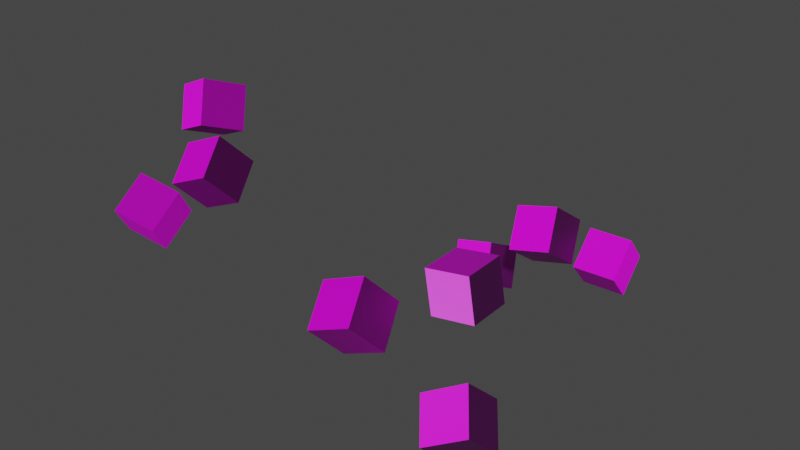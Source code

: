 # Source: boxes001.blend  (saved by Blender 2.80.48; exported with 4.5.12 LTS)
import bpy
from mathutils import Matrix  # noqa: F401  (used for matrix-valued properties, if any)

bpy.ops.wm.read_factory_settings(use_empty=True)
scene = bpy.context.scene
scene.name = 'Scene'

# ---- collections
col_collection = bpy.data.collections.new('Collection'); scene.collection.children.link(col_collection)

# ---- images (referenced by path relative to the original .blend; pixels are not part of the script)
import os
ASSET_DIR = os.environ.get("B2B_ASSET_DIR", "")  # directory of the original .blend (textures are referenced by path, not embedded)
HERE = os.path.dirname(os.path.abspath(__file__))  # packed textures are extracted next to this script under _unpacked/

def load_image(name, relpath, width, height, colorspace="sRGB"):
    """Load a texture the original file referenced (path relative to the .blend, or extracted next to this script)."""
    p = next((c for c in (os.path.join(HERE, relpath), os.path.join(ASSET_DIR, relpath)) if relpath and os.path.exists(c)), "")
    if p:
        img = bpy.data.images.load(p, check_existing=True)
        img.name = name
    else:  # same state as the original file: an image datablock whose file is absent (Cycles renders it pink)
        img = bpy.data.images.new(name, width, height)
        img.source = "FILE"
        img.filepath = "//" + (relpath or name)
    img.colorspace_settings.name = colorspace
    return img
img_box3_normal_png = load_image('box3_normal.png', 'box3_normal.png', 1024, 1024, 'Non-Color')
img_box3_diffuse_png = load_image('box3_diffuse.png', 'box3_diffuse.png', 1024, 1024, 'sRGB')
img_box2_normal_png = load_image('box2_normal.png', 'box2_normal.png', 1024, 1024, 'Non-Color')
img_box2_diffuse_png = load_image('box2_diffuse.png', 'box2_diffuse.png', 1024, 1024, 'sRGB')
img_box1_normal_png = load_image('box1_normal.png', 'box1_normal.png', 1024, 1024, 'Non-Color')
img_box1_diffuse_png_001 = load_image('box1_diffuse.png.001', 'box1_diffuse.png', 1024, 1024, 'sRGB')

# ---- materials (node trees are filled in below, after node groups)
mat_materialredwood = bpy.data.materials.new('MaterialRedWood')
mat_materialredwood.alpha_threshold = 0.0
mat_materialredwood.use_transparent_shadow = False
mat_materialredwood.roughness = 0.5
mat_materialredwood.line_color = (0.0, 0.0, 0.0, 1.0)
mat_materialdarkwood = bpy.data.materials.new('MaterialDarkWood')
mat_materialdarkwood.alpha_threshold = 0.0
mat_materialdarkwood.use_transparent_shadow = False
mat_materialdarkwood.roughness = 0.5
mat_materialdarkwood.line_color = (0.0, 0.0, 0.0, 1.0)
mat_materialyellowwood = bpy.data.materials.new('MaterialYellowWood')
mat_materialyellowwood.alpha_threshold = 0.0
mat_materialyellowwood.use_transparent_shadow = False
mat_materialyellowwood.roughness = 0.5
mat_materialyellowwood.line_color = (0.0, 0.0, 0.0, 1.0)

# ---- material node trees
mat_materialredwood.use_nodes = True; mat_materialredwood.node_tree.nodes.clear()
_N = mat_materialredwood.node_tree.nodes; _L = mat_materialredwood.node_tree.links
n0 = _N.new('ShaderNodeBsdfPrincipled'); n0.name = 'Principled BSDF'; n0.location = (10, 300)
n0.distribution = 'GGX'
n0.subsurface_method = 'BURLEY'
n0.inputs[3].default_value = 1.45
n1 = _N.new('ShaderNodeTexImage'); n1.name = 'Image Texture.001'; n1.location = (-644, -19)
n1.image = img_box3_normal_png
n2 = _N.new('ShaderNodeNormalMap'); n2.name = 'Normal Map'; n2.location = (-317, -98)
n3 = _N.new('ShaderNodeOutputMaterial'); n3.name = 'Material Output'; n3.location = (387, 305)
n4 = _N.new('ShaderNodeTexImage'); n4.name = 'Image Texture'; n4.location = (-649, 295)
n4.image = img_box3_diffuse_png
_L.new(n0.outputs[0], n3.inputs[0])
_L.new(n4.outputs[0], n0.inputs[0])
_L.new(n2.outputs[0], n0.inputs[5])
_L.new(n1.outputs[0], n2.inputs[1])
n3.is_active_output = True
mat_materialdarkwood.use_nodes = True; mat_materialdarkwood.node_tree.nodes.clear()
_N = mat_materialdarkwood.node_tree.nodes; _L = mat_materialdarkwood.node_tree.links
n0 = _N.new('ShaderNodeBsdfPrincipled'); n0.name = 'Principled BSDF'; n0.location = (10, 300)
n0.distribution = 'GGX'
n0.subsurface_method = 'BURLEY'
n0.inputs[3].default_value = 1.45
n1 = _N.new('ShaderNodeTexImage'); n1.name = 'Image Texture.001'; n1.location = (-644, -19)
n1.image = img_box2_normal_png
n2 = _N.new('ShaderNodeNormalMap'); n2.name = 'Normal Map'; n2.location = (-317, -98)
n3 = _N.new('ShaderNodeOutputMaterial'); n3.name = 'Material Output'; n3.location = (387, 305)
n4 = _N.new('ShaderNodeTexImage'); n4.name = 'Image Texture'; n4.location = (-649, 295)
n4.image = img_box2_diffuse_png
_L.new(n0.outputs[0], n3.inputs[0])
_L.new(n4.outputs[0], n0.inputs[0])
_L.new(n2.outputs[0], n0.inputs[5])
_L.new(n1.outputs[0], n2.inputs[1])
n3.is_active_output = True
mat_materialyellowwood.use_nodes = True; mat_materialyellowwood.node_tree.nodes.clear()
_N = mat_materialyellowwood.node_tree.nodes; _L = mat_materialyellowwood.node_tree.links
n0 = _N.new('ShaderNodeBsdfPrincipled'); n0.name = 'Principled BSDF'; n0.location = (10, 300)
n0.distribution = 'GGX'
n0.subsurface_method = 'BURLEY'
n0.inputs[3].default_value = 1.45
n1 = _N.new('ShaderNodeTexImage'); n1.name = 'Image Texture.001'; n1.location = (-644, -19)
n1.image = img_box1_normal_png
n2 = _N.new('ShaderNodeNormalMap'); n2.name = 'Normal Map'; n2.location = (-317, -98)
n3 = _N.new('ShaderNodeOutputMaterial'); n3.name = 'Material Output'; n3.location = (387, 305)
n4 = _N.new('ShaderNodeTexImage'); n4.name = 'Image Texture'; n4.location = (-649, 295)
n4.image = img_box1_diffuse_png_001
_L.new(n0.outputs[0], n3.inputs[0])
_L.new(n4.outputs[0], n0.inputs[0])
_L.new(n2.outputs[0], n0.inputs[5])
_L.new(n1.outputs[0], n2.inputs[1])
n3.is_active_output = True

# ---- world
world_world = bpy.data.worlds.new('World'); scene.world = world_world
world_world.use_nodes = True; world_world.node_tree.nodes.clear()
_N = world_world.node_tree.nodes; _L = world_world.node_tree.links
n0 = _N.new('ShaderNodeOutputWorld'); n0.name = 'World Output'; n0.location = (300, 300)
n1 = _N.new('ShaderNodeBackground'); n1.name = 'Background'; n1.location = (10, 300)
n1.inputs[0].default_value = (0.05088, 0.05088, 0.05088, 1.0)
_L.new(n1.outputs[0], n0.inputs[0])
n0.is_active_output = True
world_world.color = (0.05088, 0.05088, 0.05088)
world_world.use_sun_shadow = False
world_world.sun_shadow_jitter_overblur = 0.0

# ---- meshes
me_cube = bpy.data.meshes.new('Cube')
me_cube.from_pydata([(1.0, 1.0, 1.0), (1.0, 1.0, -1.0), (1.0, -1.0, 1.0), (1.0, -1.0, -1.0), (-1.0, 1.0, 1.0), (-1.0, 1.0, -1.0), (-1.0, -1.0, 1.0), (-1.0, -1.0, -1.0)], [], [(0, 4, 6, 2), (3, 2, 6, 7), (7, 6, 4, 5), (5, 1, 3, 7), (1, 0, 2, 3), (5, 4, 0, 1)])
_uv = me_cube.uv_layers.new(name='UVMap')
_uv.uv.foreach_set('vector', [0.0, 0.0, 1.0, 0.0, 1.0, 1.0, 0.0, 1.0, 0.0, 0.0, 1.0, 0.0, 1.0, 1.0, 0.0, 1.0, 0.0, 0.0, 1.0, 0.0, 1.0, 1.0, 0.0, 1.0, 0.0, 0.0, 1.0, 0.0, 1.0, 1.0, 0.0, 1.0, 0.0, 0.0, 1.0, 0.0, 1.0, 1.0, 0.0, 1.0, 0.0, 0.0, 1.0, 0.0, 1.0, 1.0, 0.0, 1.0])
me_cube.materials.append(mat_materialredwood)
me_cube.use_remesh_preserve_volume = False
me_cube.use_remesh_preserve_attributes = False
me_cube.use_mirror_vertex_groups = False
me_cube.update()
me_cube_001 = bpy.data.meshes.new('Cube.001')
me_cube_001.from_pydata([(1.0, 1.0, 1.0), (1.0, 1.0, -1.0), (1.0, -1.0, 1.0), (1.0, -1.0, -1.0), (-1.0, 1.0, 1.0), (-1.0, 1.0, -1.0), (-1.0, -1.0, 1.0), (-1.0, -1.0, -1.0)], [], [(0, 4, 6, 2), (3, 2, 6, 7), (7, 6, 4, 5), (5, 1, 3, 7), (1, 0, 2, 3), (5, 4, 0, 1)])
_uv = me_cube_001.uv_layers.new(name='UVMap')
_uv.uv.foreach_set('vector', [0.0, 0.0, 1.0, 0.0, 1.0, 1.0, 0.0, 1.0, 0.0, 0.0, 1.0, 0.0, 1.0, 1.0, 0.0, 1.0, 0.0, 0.0, 1.0, 0.0, 1.0, 1.0, 0.0, 1.0, 0.0, 0.0, 1.0, 0.0, 1.0, 1.0, 0.0, 1.0, 0.0, 0.0, 1.0, 0.0, 1.0, 1.0, 0.0, 1.0, 0.0, 0.0, 1.0, 0.0, 1.0, 1.0, 0.0, 1.0])
me_cube_001.materials.append(mat_materialredwood)
me_cube_001.use_remesh_preserve_volume = False
me_cube_001.use_remesh_preserve_attributes = False
me_cube_001.use_mirror_vertex_groups = False
me_cube_001.update()
me_cube_002 = bpy.data.meshes.new('Cube.002')
me_cube_002.from_pydata([(1.0, 1.0, 1.0), (1.0, 1.0, -1.0), (1.0, -1.0, 1.0), (1.0, -1.0, -1.0), (-1.0, 1.0, 1.0), (-1.0, 1.0, -1.0), (-1.0, -1.0, 1.0), (-1.0, -1.0, -1.0)], [], [(0, 4, 6, 2), (3, 2, 6, 7), (7, 6, 4, 5), (5, 1, 3, 7), (1, 0, 2, 3), (5, 4, 0, 1)])
_uv = me_cube_002.uv_layers.new(name='UVMap')
_uv.uv.foreach_set('vector', [0.0, 0.0, 1.0, 0.0, 1.0, 1.0, 0.0, 1.0, 0.0, 0.0, 1.0, 0.0, 1.0, 1.0, 0.0, 1.0, 0.0, 0.0, 1.0, 0.0, 1.0, 1.0, 0.0, 1.0, 0.0, 0.0, 1.0, 0.0, 1.0, 1.0, 0.0, 1.0, 0.0, 0.0, 1.0, 0.0, 1.0, 1.0, 0.0, 1.0, 0.0, 0.0, 1.0, 0.0, 1.0, 1.0, 0.0, 1.0])
me_cube_002.materials.append(mat_materialredwood)
me_cube_002.use_remesh_preserve_volume = False
me_cube_002.use_remesh_preserve_attributes = False
me_cube_002.use_mirror_vertex_groups = False
me_cube_002.update()
me_cube_003 = bpy.data.meshes.new('Cube.003')
me_cube_003.from_pydata([(1.0, 1.0, 1.0), (1.0, 1.0, -1.0), (1.0, -1.0, 1.0), (1.0, -1.0, -1.0), (-1.0, 1.0, 1.0), (-1.0, 1.0, -1.0), (-1.0, -1.0, 1.0), (-1.0, -1.0, -1.0)], [], [(0, 4, 6, 2), (3, 2, 6, 7), (7, 6, 4, 5), (5, 1, 3, 7), (1, 0, 2, 3), (5, 4, 0, 1)])
_uv = me_cube_003.uv_layers.new(name='UVMap')
_uv.uv.foreach_set('vector', [0.0, 0.0, 1.0, 0.0, 1.0, 1.0, 0.0, 1.0, 0.0, 0.0, 1.0, 0.0, 1.0, 1.0, 0.0, 1.0, 0.0, 0.0, 1.0, 0.0, 1.0, 1.0, 0.0, 1.0, 0.0, 0.0, 1.0, 0.0, 1.0, 1.0, 0.0, 1.0, 0.0, 0.0, 1.0, 0.0, 1.0, 1.0, 0.0, 1.0, 0.0, 0.0, 1.0, 0.0, 1.0, 1.0, 0.0, 1.0])
me_cube_003.materials.append(mat_materialdarkwood)
me_cube_003.use_remesh_preserve_volume = False
me_cube_003.use_remesh_preserve_attributes = False
me_cube_003.use_mirror_vertex_groups = False
me_cube_003.update()
me_cube_004 = bpy.data.meshes.new('Cube.004')
me_cube_004.from_pydata([(1.0, 1.0, 1.0), (1.0, 1.0, -1.0), (1.0, -1.0, 1.0), (1.0, -1.0, -1.0), (-1.0, 1.0, 1.0), (-1.0, 1.0, -1.0), (-1.0, -1.0, 1.0), (-1.0, -1.0, -1.0)], [], [(0, 4, 6, 2), (3, 2, 6, 7), (7, 6, 4, 5), (5, 1, 3, 7), (1, 0, 2, 3), (5, 4, 0, 1)])
_uv = me_cube_004.uv_layers.new(name='UVMap')
_uv.uv.foreach_set('vector', [0.0, 0.0, 1.0, 0.0, 1.0, 1.0, 0.0, 1.0, 0.0, 0.0, 1.0, 0.0, 1.0, 1.0, 0.0, 1.0, 0.0, 0.0, 1.0, 0.0, 1.0, 1.0, 0.0, 1.0, 0.0, 0.0, 1.0, 0.0, 1.0, 1.0, 0.0, 1.0, 0.0, 0.0, 1.0, 0.0, 1.0, 1.0, 0.0, 1.0, 0.0, 0.0, 1.0, 0.0, 1.0, 1.0, 0.0, 1.0])
me_cube_004.materials.append(mat_materialdarkwood)
me_cube_004.use_remesh_preserve_volume = False
me_cube_004.use_remesh_preserve_attributes = False
me_cube_004.use_mirror_vertex_groups = False
me_cube_004.update()
me_cube_005 = bpy.data.meshes.new('Cube.005')
me_cube_005.from_pydata([(1.0, 1.0, 1.0), (1.0, 1.0, -1.0), (1.0, -1.0, 1.0), (1.0, -1.0, -1.0), (-1.0, 1.0, 1.0), (-1.0, 1.0, -1.0), (-1.0, -1.0, 1.0), (-1.0, -1.0, -1.0)], [], [(0, 4, 6, 2), (3, 2, 6, 7), (7, 6, 4, 5), (5, 1, 3, 7), (1, 0, 2, 3), (5, 4, 0, 1)])
_uv = me_cube_005.uv_layers.new(name='UVMap')
_uv.uv.foreach_set('vector', [0.0, 0.0, 1.0, 0.0, 1.0, 1.0, 0.0, 1.0, 0.0, 0.0, 1.0, 0.0, 1.0, 1.0, 0.0, 1.0, 0.0, 0.0, 1.0, 0.0, 1.0, 1.0, 0.0, 1.0, 0.0, 0.0, 1.0, 0.0, 1.0, 1.0, 0.0, 1.0, 0.0, 0.0, 1.0, 0.0, 1.0, 1.0, 0.0, 1.0, 0.0, 0.0, 1.0, 0.0, 1.0, 1.0, 0.0, 1.0])
me_cube_005.materials.append(mat_materialdarkwood)
me_cube_005.use_remesh_preserve_volume = False
me_cube_005.use_remesh_preserve_attributes = False
me_cube_005.use_mirror_vertex_groups = False
me_cube_005.update()
me_cube_006 = bpy.data.meshes.new('Cube.006')
me_cube_006.from_pydata([(1.0, 1.0, 1.0), (1.0, 1.0, -1.0), (1.0, -1.0, 1.0), (1.0, -1.0, -1.0), (-1.0, 1.0, 1.0), (-1.0, 1.0, -1.0), (-1.0, -1.0, 1.0), (-1.0, -1.0, -1.0)], [], [(0, 4, 6, 2), (3, 2, 6, 7), (7, 6, 4, 5), (5, 1, 3, 7), (1, 0, 2, 3), (5, 4, 0, 1)])
_uv = me_cube_006.uv_layers.new(name='UVMap')
_uv.uv.foreach_set('vector', [0.0, 0.0, 1.0, 0.0, 1.0, 1.0, 0.0, 1.0, 0.0, 0.0, 1.0, 0.0, 1.0, 1.0, 0.0, 1.0, 0.0, 0.0, 1.0, 0.0, 1.0, 1.0, 0.0, 1.0, 0.0, 0.0, 1.0, 0.0, 1.0, 1.0, 0.0, 1.0, 0.0, 0.0, 1.0, 0.0, 1.0, 1.0, 0.0, 1.0, 0.0, 0.0, 1.0, 0.0, 1.0, 1.0, 0.0, 1.0])
me_cube_006.materials.append(mat_materialyellowwood)
me_cube_006.use_remesh_preserve_volume = False
me_cube_006.use_remesh_preserve_attributes = False
me_cube_006.use_mirror_vertex_groups = False
me_cube_006.update()
me_cube_007 = bpy.data.meshes.new('Cube.007')
me_cube_007.from_pydata([(1.0, 1.0, 1.0), (1.0, 1.0, -1.0), (1.0, -1.0, 1.0), (1.0, -1.0, -1.0), (-1.0, 1.0, 1.0), (-1.0, 1.0, -1.0), (-1.0, -1.0, 1.0), (-1.0, -1.0, -1.0)], [], [(0, 4, 6, 2), (3, 2, 6, 7), (7, 6, 4, 5), (5, 1, 3, 7), (1, 0, 2, 3), (5, 4, 0, 1)])
_uv = me_cube_007.uv_layers.new(name='UVMap')
_uv.uv.foreach_set('vector', [0.0, 0.0, 1.0, 0.0, 1.0, 1.0, 0.0, 1.0, 0.0, 0.0, 1.0, 0.0, 1.0, 1.0, 0.0, 1.0, 0.0, 0.0, 1.0, 0.0, 1.0, 1.0, 0.0, 1.0, 0.0, 0.0, 1.0, 0.0, 1.0, 1.0, 0.0, 1.0, 0.0, 0.0, 1.0, 0.0, 1.0, 1.0, 0.0, 1.0, 0.0, 0.0, 1.0, 0.0, 1.0, 1.0, 0.0, 1.0])
me_cube_007.materials.append(mat_materialyellowwood)
me_cube_007.use_remesh_preserve_volume = False
me_cube_007.use_remesh_preserve_attributes = False
me_cube_007.use_mirror_vertex_groups = False
me_cube_007.update()
me_cube_008 = bpy.data.meshes.new('Cube.008')
me_cube_008.from_pydata([(1.0, 1.0, 1.0), (1.0, 1.0, -1.0), (1.0, -1.0, 1.0), (1.0, -1.0, -1.0), (-1.0, 1.0, 1.0), (-1.0, 1.0, -1.0), (-1.0, -1.0, 1.0), (-1.0, -1.0, -1.0)], [], [(0, 4, 6, 2), (3, 2, 6, 7), (7, 6, 4, 5), (5, 1, 3, 7), (1, 0, 2, 3), (5, 4, 0, 1)])
_uv = me_cube_008.uv_layers.new(name='UVMap')
_uv.uv.foreach_set('vector', [0.0, 0.0, 1.0, 0.0, 1.0, 1.0, 0.0, 1.0, 0.0, 0.0, 1.0, 0.0, 1.0, 1.0, 0.0, 1.0, 0.0, 0.0, 1.0, 0.0, 1.0, 1.0, 0.0, 1.0, 0.0, 0.0, 1.0, 0.0, 1.0, 1.0, 0.0, 1.0, 0.0, 0.0, 1.0, 0.0, 1.0, 1.0, 0.0, 1.0, 0.0, 0.0, 1.0, 0.0, 1.0, 1.0, 0.0, 1.0])
me_cube_008.materials.append(mat_materialyellowwood)
me_cube_008.use_remesh_preserve_volume = False
me_cube_008.use_remesh_preserve_attributes = False
me_cube_008.use_mirror_vertex_groups = False
me_cube_008.update()

# ---- objects
ob_cuberedwood_001 = bpy.data.objects.new('CubeRedWood.001', me_cube)
ob_cuberedwood_000 = bpy.data.objects.new('CubeRedWood.000', me_cube_001)
ob_cuberedwood_002 = bpy.data.objects.new('CubeRedWood.002', me_cube_002)
ob_cubedarkwood_002 = bpy.data.objects.new('CubeDarkWood.002', me_cube_003)
ob_cubedarkwood_001 = bpy.data.objects.new('CubeDarkWood.001', me_cube_004)
ob_cubedarkwood_000 = bpy.data.objects.new('CubeDarkWood.000', me_cube_005)
ob_cubeyellowwood_000 = bpy.data.objects.new('CubeYellowWood.000', me_cube_006)
ob_cubeyellowwood_001 = bpy.data.objects.new('CubeYellowWood.001', me_cube_007)
ob_cubeyellowwood_002 = bpy.data.objects.new('CubeYellowWood.002', me_cube_008)

# ---- transforms, parenting, visibility, modifiers, constraints
ob_cuberedwood_001.location = (3.155, 5.756, 5.419)
ob_cuberedwood_001.rotation_euler = (-0.4648, -0.2511, -0.03106)
ob_cuberedwood_001.lock_rotations_4d = False
ob_cuberedwood_001.empty_display_type = 'ARROWS'
ob_cuberedwood_001.lineart.crease_threshold = 0.0
ob_cuberedwood_000.location = (8.487, 7.782, 6.569)
ob_cuberedwood_000.rotation_euler = (-0.767, -0.03063, -3.051)
ob_cuberedwood_000.lock_rotations_4d = False
ob_cuberedwood_000.empty_display_type = 'ARROWS'
ob_cuberedwood_000.lineart.crease_threshold = 0.0
ob_cuberedwood_002.location = (7.074, 4.564, 8.783)
ob_cuberedwood_002.rotation_euler = (-0.3035, 0.6184, 1.426)
ob_cuberedwood_002.lock_rotations_4d = False
ob_cuberedwood_002.empty_display_type = 'ARROWS'
ob_cuberedwood_002.lineart.crease_threshold = 0.0
ob_cubedarkwood_002.location = (-5.875, -6.255, 9.943)
ob_cubedarkwood_002.rotation_euler = (0.6721, 0.2678, 0.2289)
ob_cubedarkwood_002.lock_rotations_4d = False
ob_cubedarkwood_002.empty_display_type = 'ARROWS'
ob_cubedarkwood_002.lineart.crease_threshold = 0.0
ob_cubedarkwood_001.location = (-5.678, -2.637, 13.66)
ob_cubedarkwood_001.rotation_euler = (-0.3517, -0.4052, -0.2161)
ob_cubedarkwood_001.lock_rotations_4d = False
ob_cubedarkwood_001.empty_display_type = 'ARROWS'
ob_cubedarkwood_001.lineart.crease_threshold = 0.0
ob_cubedarkwood_000.location = (-3.046, -5.168, 12.2)
ob_cubedarkwood_000.rotation_euler = (-0.8826, -0.3893, 0.07237)
ob_cubedarkwood_000.lock_rotations_4d = False
ob_cubedarkwood_000.empty_display_type = 'ARROWS'
ob_cubedarkwood_000.lineart.crease_threshold = 0.0
ob_cubeyellowwood_000.location = (6.924, -7.645, 10.4)
ob_cubeyellowwood_000.rotation_euler = (-0.8826, -0.3893, 0.07237)
ob_cubeyellowwood_000.lock_rotations_4d = False
ob_cubeyellowwood_000.empty_display_type = 'ARROWS'
ob_cubeyellowwood_000.lineart.crease_threshold = 0.0
ob_cubeyellowwood_001.location = (10.94, -6.657, 7.083)
ob_cubeyellowwood_001.rotation_euler = (-2.432, -0.4674, 0.3025)
ob_cubeyellowwood_001.lock_rotations_4d = False
ob_cubeyellowwood_001.empty_display_type = 'ARROWS'
ob_cubeyellowwood_001.lineart.crease_threshold = 0.0
ob_cubeyellowwood_002.location = (8.506, -3.183, 10.21)
ob_cubeyellowwood_002.rotation_euler = (1.56, -1.411, -3.1)
ob_cubeyellowwood_002.lock_rotations_4d = False
ob_cubeyellowwood_002.empty_display_type = 'ARROWS'
ob_cubeyellowwood_002.lineart.crease_threshold = 0.0

# ---- collection membership
col_collection.objects.link(ob_cuberedwood_001)
col_collection.objects.link(ob_cuberedwood_000)
col_collection.objects.link(ob_cuberedwood_002)
col_collection.objects.link(ob_cubedarkwood_002)
col_collection.objects.link(ob_cubedarkwood_001)
col_collection.objects.link(ob_cubedarkwood_000)
col_collection.objects.link(ob_cubeyellowwood_000)
col_collection.objects.link(ob_cubeyellowwood_001)
col_collection.objects.link(ob_cubeyellowwood_002)

# ---- scene / render settings (as saved in the file)
scene.frame_start = 1; scene.frame_end = 250; scene.frame_set(1)
scene.render.engine = 'BLENDER_EEVEE_NEXT'
scene.render.motion_blur_shutter = 1.0
scene.cycles.use_denoising = False
scene.cycles.samples = 128
scene.cycles.sampling_pattern = 'TABULATED_SOBOL'
scene.cycles.use_adaptive_sampling = False
scene.cycles.use_light_tree = False
scene.view_settings.view_transform = 'Filmic'
bpy.context.view_layer.update()

# ---- added for rendering (the .blend has no active camera and no usable light): camera, sun
cam_auto = bpy.data.cameras.new('AutoCamera')
cam_auto.lens = 50.0
cam_auto.sensor_width = 36.0
cam_auto.clip_end = 1000.0
ob_auto_camera = bpy.data.objects.new('AutoCamera', cam_auto)
scene.collection.objects.link(ob_auto_camera)
ob_auto_camera.location = (29.6325, -32.3411, 31.166)
ob_auto_camera.rotation_euler = (1.09748, -7.21219e-08, 0.694738)
scene.camera = ob_auto_camera
light_auto_sun = bpy.data.lights.new('AutoSun', 'SUN')
light_auto_sun.energy = 3.0
light_auto_sun.angle = 0.0523599
ob_auto_sun = bpy.data.objects.new('AutoSun', light_auto_sun)
scene.collection.objects.link(ob_auto_sun)
ob_auto_sun.rotation_euler = (0.872665, 0.174533, 0.523599)
bpy.context.view_layer.update()

